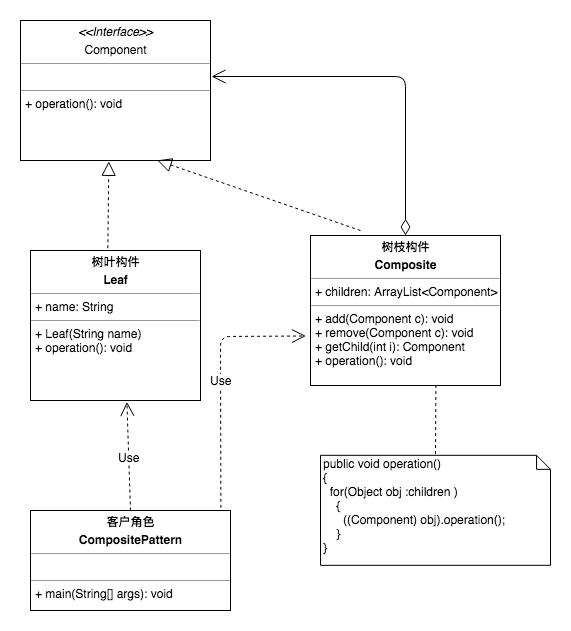

The diagram above was exported from draw.io. Its source (the exported page's mxGraphModel, read from the mxfile embedded in the PNG):
<mxGraphModel dx="1251" dy="613" grid="1" gridSize="10" guides="1" tooltips="1" connect="1" arrows="1" fold="1" page="1" pageScale="1" pageWidth="827" pageHeight="1169" math="0" shadow="0">
  <root>
    <mxCell id="0" />
    <mxCell id="1" parent="0" />
    <mxCell id="8LMze2uGpdPMc6FEmimu-1" value="&lt;p style=&quot;margin: 0px ; margin-top: 4px ; text-align: center&quot;&gt;&lt;i&gt;&amp;lt;&amp;lt;Interface&amp;gt;&amp;gt;&lt;/i&gt;&lt;br&gt;&lt;/p&gt;&lt;p style=&quot;margin: 0px ; margin-top: 4px ; text-align: center&quot;&gt;Component&lt;br&gt;&lt;/p&gt;&lt;hr size=&quot;1&quot;&gt;&lt;p style=&quot;margin: 0px ; margin-left: 4px&quot;&gt;&lt;br&gt;&lt;/p&gt;&lt;hr size=&quot;1&quot;&gt;&lt;p style=&quot;margin: 0px ; margin-left: 4px&quot;&gt;&lt;span&gt;+ operation(): void&lt;/span&gt;&lt;br&gt;&lt;/p&gt;" style="verticalAlign=top;align=left;overflow=fill;fontSize=12;fontFamily=Helvetica;html=1;" parent="1" vertex="1">
      <mxGeometry x="160" y="110" width="190" height="140" as="geometry" />
    </mxCell>
    <mxCell id="8LMze2uGpdPMc6FEmimu-2" value="&lt;p style=&quot;margin: 0px ; margin-top: 4px ; text-align: center&quot;&gt;&lt;b&gt;客户角色&lt;/b&gt;&lt;/p&gt;&lt;p style=&quot;margin: 0px ; margin-top: 4px ; text-align: center&quot;&gt;&lt;b&gt;CompositePattern&lt;/b&gt;&lt;/p&gt;&lt;hr size=&quot;1&quot;&gt;&lt;p style=&quot;margin: 0px ; margin-left: 4px&quot;&gt;&lt;br&gt;&lt;/p&gt;&lt;hr size=&quot;1&quot;&gt;&lt;p style=&quot;margin: 0px ; margin-left: 4px&quot;&gt;+ main(String[] args): void&lt;/p&gt;" style="verticalAlign=top;align=left;overflow=fill;fontSize=12;fontFamily=Helvetica;html=1;" parent="1" vertex="1">
      <mxGeometry x="170" y="600" width="200" height="100" as="geometry" />
    </mxCell>
    <mxCell id="8LMze2uGpdPMc6FEmimu-4" value="&lt;p style=&quot;margin: 0px ; margin-top: 4px ; text-align: center&quot;&gt;&lt;b&gt;树叶构件&lt;/b&gt;&lt;/p&gt;&lt;p style=&quot;margin: 0px ; margin-top: 4px ; text-align: center&quot;&gt;&lt;b&gt;Leaf&lt;/b&gt;&lt;/p&gt;&lt;hr size=&quot;1&quot;&gt;&lt;p style=&quot;margin: 0px ; margin-left: 4px&quot;&gt;+ name: String&lt;/p&gt;&lt;hr size=&quot;1&quot;&gt;&lt;p style=&quot;margin: 0px ; margin-left: 4px&quot;&gt;+ Leaf(String name)&lt;/p&gt;&lt;p style=&quot;margin: 0px 0px 0px 4px&quot;&gt;&lt;span&gt;+ operation(): void&lt;/span&gt;&lt;br&gt;&lt;/p&gt;" style="verticalAlign=top;align=left;overflow=fill;fontSize=12;fontFamily=Helvetica;html=1;" parent="1" vertex="1">
      <mxGeometry x="170" y="340" width="170" height="150" as="geometry" />
    </mxCell>
    <mxCell id="8LMze2uGpdPMc6FEmimu-6" value="&lt;p style=&quot;margin: 0px ; margin-top: 4px ; text-align: center&quot;&gt;&lt;b&gt;树枝构件&lt;/b&gt;&lt;/p&gt;&lt;p style=&quot;margin: 0px ; margin-top: 4px ; text-align: center&quot;&gt;&lt;b&gt;Composite&lt;/b&gt;&lt;/p&gt;&lt;hr size=&quot;1&quot;&gt;&lt;p style=&quot;margin: 0px ; margin-left: 4px&quot;&gt;+ children: ArrayList&amp;lt;Component&amp;gt;&lt;/p&gt;&lt;hr size=&quot;1&quot;&gt;&lt;p style=&quot;margin: 0px ; margin-left: 4px&quot;&gt;&lt;span&gt;+ add(Component c): void&lt;/span&gt;&lt;br&gt;&lt;/p&gt;&lt;p style=&quot;margin: 0px 0px 0px 4px&quot;&gt;+ remove(Component c): void&lt;/p&gt;&lt;p style=&quot;margin: 0px 0px 0px 4px&quot;&gt;+ getChild(int i): Component&lt;br&gt;+ operation(): void&lt;/p&gt;" style="verticalAlign=top;align=left;overflow=fill;fontSize=12;fontFamily=Helvetica;html=1;" parent="1" vertex="1">
      <mxGeometry x="450" y="325" width="190" height="150" as="geometry" />
    </mxCell>
    <mxCell id="8LMze2uGpdPMc6FEmimu-8" value="" style="endArrow=open;html=1;endSize=12;startArrow=diamondThin;startSize=14;startFill=0;edgeStyle=orthogonalEdgeStyle;align=left;verticalAlign=bottom;exitX=0.5;exitY=0;exitDx=0;exitDy=0;entryX=1.007;entryY=0.399;entryDx=0;entryDy=0;entryPerimeter=0;" parent="1" source="8LMze2uGpdPMc6FEmimu-6" target="8LMze2uGpdPMc6FEmimu-1" edge="1">
      <mxGeometry x="-1" y="3" relative="1" as="geometry">
        <mxPoint x="520" y="310" as="sourcePoint" />
        <mxPoint x="680" y="310" as="targetPoint" />
      </mxGeometry>
    </mxCell>
    <mxCell id="8LMze2uGpdPMc6FEmimu-9" value="public void operation()&lt;br&gt;{&lt;br&gt;&amp;nbsp; for(Object obj :children )&lt;br&gt;&amp;nbsp; &amp;nbsp; {&lt;br&gt;&amp;nbsp; &amp;nbsp; &amp;nbsp; ((Component) obj).operation();&lt;br&gt;&amp;nbsp; &amp;nbsp; }&lt;br&gt;}" style="shape=note;whiteSpace=wrap;html=1;size=14;verticalAlign=top;align=left;spacingTop=-6;" parent="1" vertex="1">
      <mxGeometry x="460" y="544.8182373046875" width="230" height="110" as="geometry" />
    </mxCell>
    <mxCell id="8LMze2uGpdPMc6FEmimu-10" value="" style="endArrow=none;dashed=1;html=1;entryX=0.5;entryY=0;entryDx=0;entryDy=0;entryPerimeter=0;exitX=0.66;exitY=0.997;exitDx=0;exitDy=0;exitPerimeter=0;" parent="1" source="8LMze2uGpdPMc6FEmimu-6" target="8LMze2uGpdPMc6FEmimu-9" edge="1">
      <mxGeometry width="50" height="50" relative="1" as="geometry">
        <mxPoint x="660" y="245" as="sourcePoint" />
        <mxPoint x="630" y="535" as="targetPoint" />
        <Array as="points" />
      </mxGeometry>
    </mxCell>
    <mxCell id="8LMze2uGpdPMc6FEmimu-11" value="Use" style="endArrow=open;endSize=12;dashed=1;html=1;exitX=0.5;exitY=0;exitDx=0;exitDy=0;entryX=0.567;entryY=1.009;entryDx=0;entryDy=0;entryPerimeter=0;" parent="1" source="8LMze2uGpdPMc6FEmimu-2" target="8LMze2uGpdPMc6FEmimu-4" edge="1">
      <mxGeometry width="160" relative="1" as="geometry">
        <mxPoint x="160" y="540" as="sourcePoint" />
        <mxPoint x="320" y="540" as="targetPoint" />
      </mxGeometry>
    </mxCell>
    <mxCell id="8LMze2uGpdPMc6FEmimu-12" value="Use" style="endArrow=open;endSize=12;dashed=1;html=1;exitX=0.952;exitY=-0.027;exitDx=0;exitDy=0;entryX=-0.024;entryY=0.67;entryDx=0;entryDy=0;entryPerimeter=0;exitPerimeter=0;" parent="1" source="8LMze2uGpdPMc6FEmimu-2" target="8LMze2uGpdPMc6FEmimu-6" edge="1">
      <mxGeometry width="160" relative="1" as="geometry">
        <mxPoint x="260" y="610" as="sourcePoint" />
        <mxPoint x="257.3499999999999" y="504.5" as="targetPoint" />
        <Array as="points">
          <mxPoint x="360" y="426" />
        </Array>
      </mxGeometry>
    </mxCell>
    <mxCell id="rps2tlC30NC2o8oE6oEz-1" value="" style="endArrow=block;dashed=1;endFill=0;endSize=12;html=1;exitX=0.455;exitY=-0.015;exitDx=0;exitDy=0;exitPerimeter=0;entryX=0.465;entryY=1.006;entryDx=0;entryDy=0;entryPerimeter=0;" edge="1" parent="1" source="8LMze2uGpdPMc6FEmimu-4" target="8LMze2uGpdPMc6FEmimu-1">
      <mxGeometry width="160" relative="1" as="geometry">
        <mxPoint x="120" y="280" as="sourcePoint" />
        <mxPoint x="280" y="280" as="targetPoint" />
      </mxGeometry>
    </mxCell>
    <mxCell id="rps2tlC30NC2o8oE6oEz-2" value="" style="endArrow=block;dashed=1;endFill=0;endSize=12;html=1;entryX=0.465;entryY=1.006;entryDx=0;entryDy=0;entryPerimeter=0;" edge="1" parent="1">
      <mxGeometry width="160" relative="1" as="geometry">
        <mxPoint x="500" y="320" as="sourcePoint" />
        <mxPoint x="296.8499999999999" y="249.84000000000003" as="targetPoint" />
      </mxGeometry>
    </mxCell>
  </root>
</mxGraphModel>